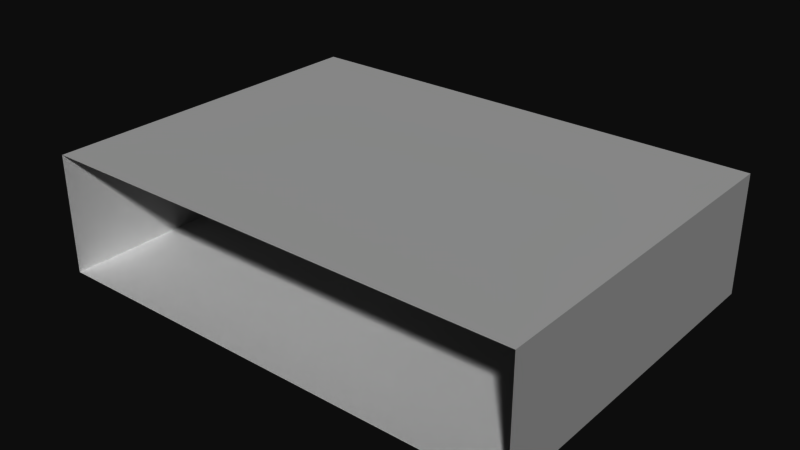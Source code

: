 # Source: Lizard.blend  (saved by Blender 2.79.0; exported with 4.5.12 LTS)
import bpy
from mathutils import Matrix  # noqa: F401  (used for matrix-valued properties, if any)

bpy.ops.wm.read_factory_settings(use_empty=True)
scene = bpy.context.scene
scene.name = 'Scene'

# ---- collections
col_collection_1 = bpy.data.collections.new('Collection 1'); scene.collection.children.link(col_collection_1)

# ---- world
world_world = bpy.data.worlds.new('World'); scene.world = world_world
world_world.color = (0.05088, 0.05088, 0.05088)
world_world.use_sun_shadow = False
world_world.sun_shadow_jitter_overblur = 0.0
world_world.cycles.sampling_method = 'MANUAL'

# ---- meshes
me_cube = bpy.data.meshes.new('Cube')
me_cube.from_pydata([(1.0, -0.4546, -0.2459), (1.0, -0.4546, 0.2459), (1.0, 1.0, -0.2459), (1.0, 1.0, 0.2459), (0.0, 1.0, -0.2459), (0.0, 1.0, 0.2459), (0.0, -0.4546, -0.2459), (0.0, -0.4546, 0.2459), (1.0, 0.0, -0.2459), (1.0, 0.0, 0.2459), (0.0, 0.0, 0.2459), (0.0, 0.0, -0.2459)], [], [(8, 9, 1, 0), (11, 8, 0, 6), (9, 10, 7, 1), (3, 5, 10, 9), (4, 2, 8, 11), (2, 3, 9, 8)])
me_cube.use_remesh_preserve_volume = False
me_cube.use_remesh_preserve_attributes = False
me_cube.use_mirror_vertex_groups = False
me_cube.update()

# ---- objects
ob_cube = bpy.data.objects.new('Cube', me_cube)

# ---- transforms, parenting, visibility, modifiers, constraints
ob_cube.location = (0.0, 0.0, 0.0)
ob_cube.lineart.crease_threshold = 0.0
_m = ob_cube.modifiers.new('Mirror', 'MIRROR')

# ---- collection membership
col_collection_1.objects.link(ob_cube)

# ---- scene / render settings (as saved in the file)
scene.frame_start = 1; scene.frame_end = 250; scene.frame_set(1)
scene.render.engine = 'BLENDER_EEVEE_NEXT'
scene.render.resolution_percentage = 50
scene.render.dither_intensity = 0.0
scene.cycles.use_denoising = False
scene.cycles.samples = 128
scene.cycles.sampling_pattern = 'TABULATED_SOBOL'
scene.cycles.use_adaptive_sampling = False
scene.cycles.use_light_tree = False
scene.cycles.blur_glossy = 0.0
scene.cycles.sample_clamp_indirect = 0.0
scene.view_settings.view_transform = 'Raw'
bpy.context.view_layer.update()

# ---- added for rendering (the .blend has no active camera and no usable light): camera, sun
cam_auto = bpy.data.cameras.new('AutoCamera')
cam_auto.lens = 50.0
cam_auto.sensor_width = 36.0
cam_auto.clip_end = 1000.0
ob_auto_camera = bpy.data.objects.new('AutoCamera', cam_auto)
scene.collection.objects.link(ob_auto_camera)
ob_auto_camera.location = (2.33292, -2.52682, 1.86634)
ob_auto_camera.rotation_euler = (1.09748, -7.21219e-08, 0.694738)
scene.camera = ob_auto_camera
light_auto_sun = bpy.data.lights.new('AutoSun', 'SUN')
light_auto_sun.energy = 3.0
light_auto_sun.angle = 0.0523599
ob_auto_sun = bpy.data.objects.new('AutoSun', light_auto_sun)
scene.collection.objects.link(ob_auto_sun)
ob_auto_sun.rotation_euler = (0.872665, 0.174533, 0.523599)
bpy.context.view_layer.update()

